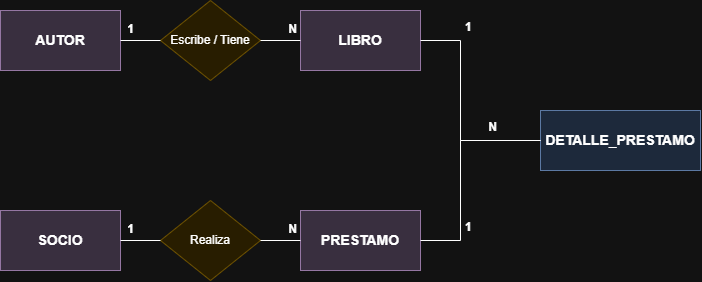

The diagram above was exported from draw.io. Its source (the exported page's mxGraphModel, read from the mxfile embedded in the PNG):
<mxGraphModel dx="860" dy="473" grid="1" gridSize="10" guides="1" tooltips="1" connect="1" arrows="1" fold="1" page="1" pageScale="1" pageWidth="827" pageHeight="1169" math="0" shadow="0">
  <root>
    <mxCell id="0" />
    <mxCell id="1" parent="0" />
    <mxCell id="autor" parent="1" style="rounded=0;whiteSpace=wrap;html=1;fontStyle=1;fillColor=#e1d5e7;strokeColor=#9673a6;fontSize=14;" value="AUTOR" vertex="1">
      <mxGeometry height="60" width="120" x="60" y="80" as="geometry" />
    </mxCell>
    <mxCell id="libro" parent="1" style="rounded=0;whiteSpace=wrap;html=1;fontStyle=1;fillColor=#e1d5e7;strokeColor=#9673a6;fontSize=14;" value="LIBRO" vertex="1">
      <mxGeometry height="60" width="120" x="360" y="80" as="geometry" />
    </mxCell>
    <mxCell id="rel_autor_libro" parent="1" style="rhombus;whiteSpace=wrap;html=1;fillColor=#fff2cc;strokeColor=#d6b656;fontSize=12;" value="Escribe / Tiene" vertex="1">
      <mxGeometry height="80" width="100" x="220" y="70" as="geometry" />
    </mxCell>
    <mxCell id="line_autor_rel" edge="1" parent="1" source="autor" style="edgeStyle=orthogonalEdgeStyle;rounded=0;orthogonalLoop=1;jettySize=auto;html=1;endArrow=none;endFill=0;" target="rel_autor_libro">
      <mxGeometry relative="1" as="geometry" />
    </mxCell>
    <mxCell id="card_autor" connectable="0" parent="line_autor_rel" style="edgeLabel;resizable=0;html=1;align=center;verticalAlign=middle;fontStyle=1;fontSize=12;" value="1" vertex="1">
      <mxGeometry relative="1" x="-0.3" as="geometry">
        <mxPoint x="-5" y="-12" as="offset" />
      </mxGeometry>
    </mxCell>
    <mxCell id="line_rel_libro" edge="1" parent="1" source="rel_autor_libro" style="edgeStyle=orthogonalEdgeStyle;rounded=0;orthogonalLoop=1;jettySize=auto;html=1;endArrow=none;endFill=0;" target="libro">
      <mxGeometry relative="1" as="geometry" />
    </mxCell>
    <mxCell id="card_libro" connectable="0" parent="line_rel_libro" style="edgeLabel;resizable=0;html=1;align=center;verticalAlign=middle;fontStyle=1;fontSize=12;" value="N" vertex="1">
      <mxGeometry relative="1" x="0.3" as="geometry">
        <mxPoint x="5" y="-12" as="offset" />
      </mxGeometry>
    </mxCell>
    <mxCell id="socio" parent="1" style="rounded=0;whiteSpace=wrap;html=1;fontStyle=1;fillColor=#e1d5e7;strokeColor=#9673a6;fontSize=14;" value="SOCIO" vertex="1">
      <mxGeometry height="60" width="120" x="60" y="280" as="geometry" />
    </mxCell>
    <mxCell id="prestamo" parent="1" style="rounded=0;whiteSpace=wrap;html=1;fontStyle=1;fillColor=#e1d5e7;strokeColor=#9673a6;fontSize=14;" value="PRESTAMO" vertex="1">
      <mxGeometry height="60" width="120" x="360" y="280" as="geometry" />
    </mxCell>
    <mxCell id="rel_socio_prestamo" parent="1" style="rhombus;whiteSpace=wrap;html=1;fillColor=#fff2cc;strokeColor=#d6b656;fontSize=12;" value="Realiza" vertex="1">
      <mxGeometry height="80" width="100" x="220" y="270" as="geometry" />
    </mxCell>
    <mxCell id="line_socio_rel" edge="1" parent="1" source="socio" style="edgeStyle=orthogonalEdgeStyle;rounded=0;orthogonalLoop=1;jettySize=auto;html=1;endArrow=none;endFill=0;" target="rel_socio_prestamo">
      <mxGeometry relative="1" as="geometry" />
    </mxCell>
    <mxCell id="card_socio" connectable="0" parent="line_socio_rel" style="edgeLabel;resizable=0;html=1;align=center;verticalAlign=middle;fontStyle=1;fontSize=12;" value="1" vertex="1">
      <mxGeometry relative="1" x="-0.3" as="geometry">
        <mxPoint x="-5" y="-12" as="offset" />
      </mxGeometry>
    </mxCell>
    <mxCell id="line_rel_prestamo" edge="1" parent="1" source="rel_socio_prestamo" style="edgeStyle=orthogonalEdgeStyle;rounded=0;orthogonalLoop=1;jettySize=auto;html=1;endArrow=none;endFill=0;" target="prestamo">
      <mxGeometry relative="1" as="geometry" />
    </mxCell>
    <mxCell id="card_prestamo" connectable="0" parent="line_rel_prestamo" style="edgeLabel;resizable=0;html=1;align=center;verticalAlign=middle;fontStyle=1;fontSize=12;" value="N" vertex="1">
      <mxGeometry relative="1" x="0.3" as="geometry">
        <mxPoint x="5" y="-12" as="offset" />
      </mxGeometry>
    </mxCell>
    <mxCell id="detalle_prestamo" parent="1" style="rounded=0;whiteSpace=wrap;html=1;fontStyle=1;fillColor=#dae8fc;strokeColor=#6c8ebf;fontSize=14;" value="DETALLE_PRESTAMO" vertex="1">
      <mxGeometry height="60" width="160" x="600" y="180" as="geometry" />
    </mxCell>
    <mxCell id="line_prestamo_detalle" edge="1" parent="1" source="prestamo" style="edgeStyle=orthogonalEdgeStyle;rounded=0;orthogonalLoop=1;jettySize=auto;html=1;endArrow=none;endFill=0;" target="detalle_prestamo">
      <mxGeometry relative="1" as="geometry">
        <Array as="points">
          <mxPoint x="520" y="310" />
          <mxPoint x="520" y="210" />
        </Array>
      </mxGeometry>
    </mxCell>
    <mxCell id="card_p_d" connectable="0" parent="line_prestamo_detalle" style="edgeLabel;resizable=0;html=1;align=left;verticalAlign=bottom;fontStyle=1;fontSize=12;" value="1" vertex="1">
      <mxGeometry relative="1" x="-0.7" as="geometry">
        <mxPoint x="10" y="-5" as="offset" />
      </mxGeometry>
    </mxCell>
    <mxCell id="card_d_p" connectable="0" parent="line_prestamo_detalle" style="edgeLabel;resizable=0;html=1;align=right;verticalAlign=bottom;fontStyle=1;fontSize=12;" value="N" vertex="1">
      <mxGeometry relative="1" x="0.7" as="geometry">
        <mxPoint x="-10" y="-5" as="offset" />
      </mxGeometry>
    </mxCell>
    <mxCell id="line_libro_detalle" edge="1" parent="1" source="libro" style="edgeStyle=orthogonalEdgeStyle;rounded=0;orthogonalLoop=1;jettySize=auto;html=1;endArrow=none;endFill=0;" target="detalle_prestamo">
      <mxGeometry relative="1" as="geometry">
        <Array as="points">
          <mxPoint x="520" y="110" />
          <mxPoint x="520" y="210" />
        </Array>
      </mxGeometry>
    </mxCell>
    <mxCell id="card_l_d" connectable="0" parent="line_libro_detalle" style="edgeLabel;resizable=0;html=1;align=left;verticalAlign=bottom;fontStyle=1;fontSize=12;" value="1" vertex="1">
      <mxGeometry relative="1" x="-0.7" as="geometry">
        <mxPoint x="10" y="-5" as="offset" />
      </mxGeometry>
    </mxCell>
    <mxCell id="card_d_l" connectable="0" parent="line_libro_detalle" style="edgeLabel;resizable=0;html=1;align=right;verticalAlign=bottom;fontStyle=1;fontSize=12;" value="N" vertex="1">
      <mxGeometry relative="1" x="0.7" as="geometry">
        <mxPoint x="-10" y="-5" as="offset" />
      </mxGeometry>
    </mxCell>
  </root>
</mxGraphModel>